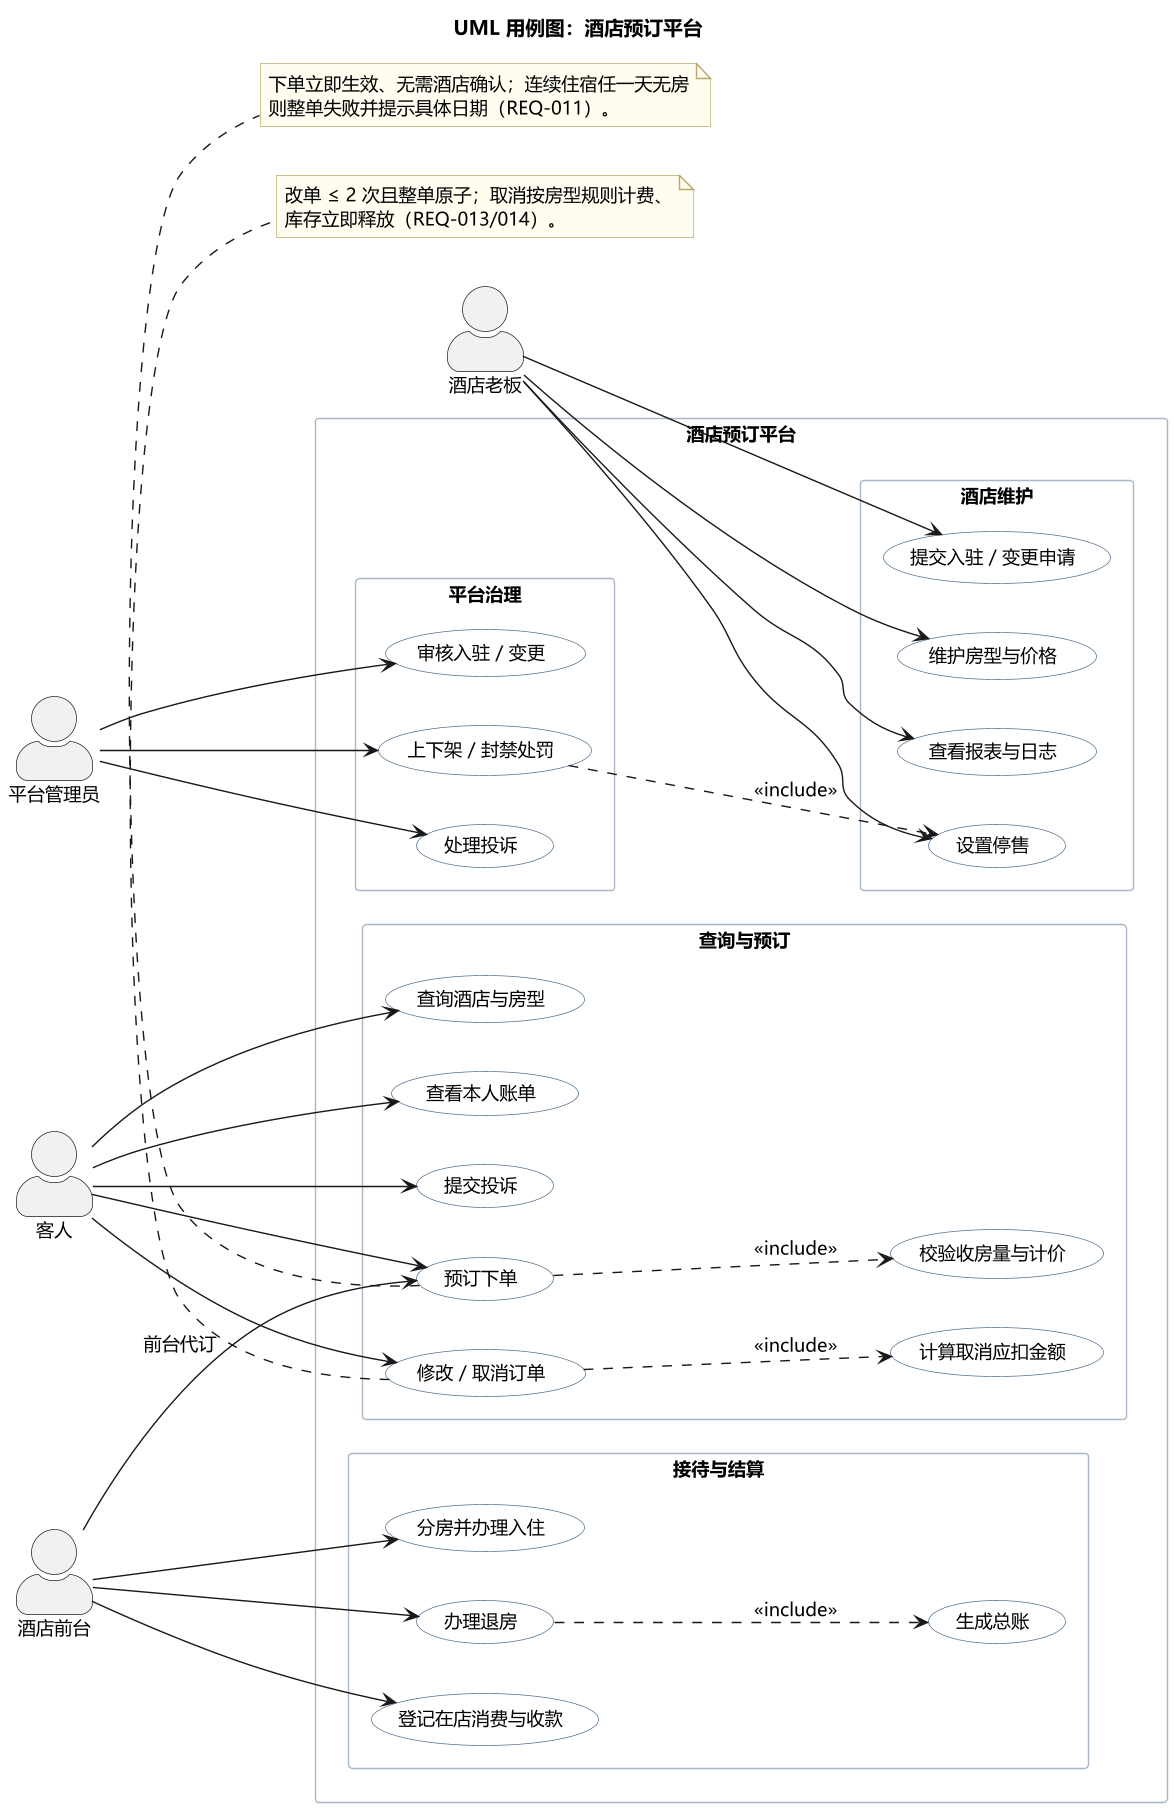

The diagram above was rendered by PlantUML. Its source (embedded in the PNG):
@startuml
' =====================================================================
' 酒店预订系统 · UML 用例图（简化版）
' 软件工程 实验二   学号 241220081   姓名 刘子健
' =====================================================================
skinparam defaultFontName "Microsoft YaHei"
skinparam defaultFontSize 13
skinparam dpi 135
skinparam shadowing false
skinparam packageStyle rectangle
skinparam actorStyle awesome
skinparam usecaseBorderColor #4A6B8A
skinparam usecaseBackgroundColor #FFFFFF
skinparam packageBorderColor #A9B7C6
skinparam noteBackgroundColor #FFFDF0
skinparam noteBorderColor #B8A96A

title UML 用例图：酒店预订平台

left to right direction

actor "客人" as Customer
actor "酒店前台" as FD
actor "酒店老板" as Boss
actor "平台管理员" as Admin

rectangle "酒店预订平台" {
  package "查询与预订" {
    usecase "查询酒店与房型" as UC_Search
    usecase "预订下单" as UC_Book
    usecase "修改 / 取消订单" as UC_Change
    usecase "查看本人账单" as UC_Bill
    usecase "提交投诉" as UC_Complain
    usecase "校验收房量与计价" as UC_CheckAvail
    usecase "计算取消应扣金额" as UC_CancelFee
  }
  package "接待与结算" {
    usecase "分房并办理入住" as UC_CheckIn
    usecase "办理退房" as UC_CheckOut
    usecase "登记在店消费与收款" as UC_Consume
    usecase "生成总账" as UC_Total
  }
  package "酒店维护" {
    usecase "提交入驻 / 变更申请" as UC_Apply
    usecase "维护房型与价格" as UC_RoomType
    usecase "设置停售" as UC_StopSale
    usecase "查看报表与日志" as UC_Report
  }
  package "平台治理" {
    usecase "审核入驻 / 变更" as UC_Review
    usecase "上下架 / 封禁处罚" as UC_Punish
    usecase "处理投诉" as UC_Handle
  }
}

Customer --> UC_Search
Customer --> UC_Book
Customer --> UC_Change
Customer --> UC_Bill
Customer --> UC_Complain

FD --> UC_CheckIn
FD --> UC_CheckOut
FD --> UC_Consume
FD --> UC_Book : 前台代订

Boss --> UC_Apply
Boss --> UC_RoomType
Boss --> UC_StopSale
Boss --> UC_Report

Admin --> UC_Review
Admin --> UC_Punish
Admin --> UC_Handle

UC_Book ..> UC_CheckAvail : <<include>>
UC_Change ..> UC_CancelFee : <<include>>
UC_CheckOut ..> UC_Total : <<include>>
UC_Punish ..> UC_StopSale : <<include>>

note bottom of UC_Book
  下单立即生效、无需酒店确认；连续住宿任一天无房
  则整单失败并提示具体日期（REQ-011）。
end note

note bottom of UC_Change
  改单 ≤ 2 次且整单原子；取消按房型规则计费、
  库存立即释放（REQ-013/014）。
end note

@enduml